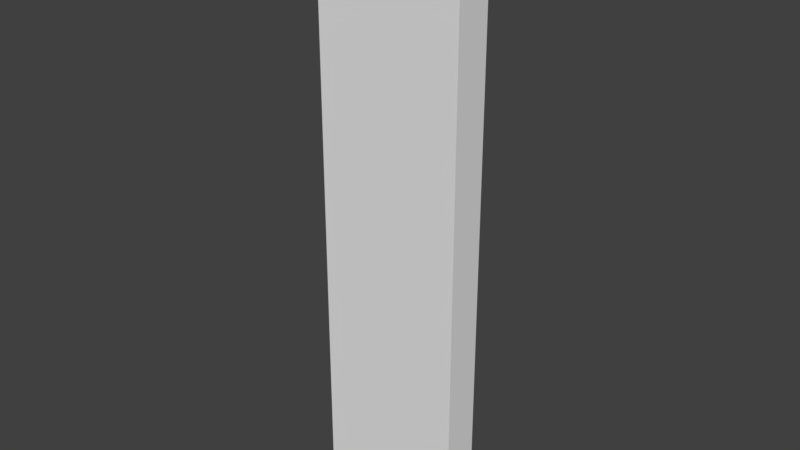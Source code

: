 # Source: LongPanel4.blend  (saved by Blender 2.78.0; exported with 4.5.12 LTS)
import bpy
from mathutils import Matrix  # noqa: F401  (used for matrix-valued properties, if any)

bpy.ops.wm.read_factory_settings(use_empty=True)
scene = bpy.context.scene
scene.name = 'Scene'

# ---- collections
col_collection_1 = bpy.data.collections.new('Collection 1'); scene.collection.children.link(col_collection_1)

# ---- world
world_world = bpy.data.worlds.new('World'); scene.world = world_world
world_world.color = (0.05088, 0.05088, 0.05088)
world_world.use_sun_shadow = False
world_world.sun_shadow_jitter_overblur = 0.0
world_world.cycles.sampling_method = 'MANUAL'

# ---- meshes
me_cube_001 = bpy.data.meshes.new('Cube.001')
me_cube_001.from_pydata([(0.0, 1.0, 0.0), (0.0, 2.384e-07, 0.0), (0.0, 1.0, 16.0), (0.0, 0.0, 16.0), (4.0, 1.0, 0.0), (4.0, 2.384e-07, 0.0), (4.0, 1.0, 16.0), (4.0, 0.0, 16.0)], [], [(0, 1, 3, 2), (2, 3, 7, 6), (6, 7, 5, 4), (4, 5, 1, 0), (2, 6, 4, 0), (7, 3, 1, 5)])
_k = set([(0, 1), (0, 2), (0, 4), (1, 3), (1, 5), (2, 3), (2, 6), (3, 7), (4, 5), (4, 6), (5, 7), (6, 7)])
me_cube_001.attributes.new('sharp_edge', 'BOOLEAN', 'EDGE').data.foreach_set('value', [ (min(e.vertices), max(e.vertices)) in _k for e in me_cube_001.edges])
_uv = me_cube_001.uv_layers.new(name='UVMap')
_uv.uv.foreach_set('vector', [0.01562, 0.0, 1.016, 0.0, 1.016, 16.0, 0.01562, 16.0, 0.0, 0.0, 1.0, 0.0, 1.0, 4.0, 0.0, 4.0, 0.01562, 0.0, 1.016, 0.0, 1.016, 16.0, 0.01562, 16.0, 0.0, 0.0, 1.0, 0.0, 1.0, 4.0, 0.0, 4.0, 0.0, 0.0, 4.0, 0.0, 4.0, 16.0, 0.0, 16.0, 0.0, 0.0, 4.0, 0.0, 4.0, 16.0, 0.0, 16.0])
me_cube_001.use_remesh_preserve_volume = False
me_cube_001.use_remesh_preserve_attributes = False
me_cube_001.use_mirror_vertex_groups = False
me_cube_001.update()

# ---- objects
ob_cube = bpy.data.objects.new('Cube', me_cube_001)

# ---- transforms, parenting, visibility, modifiers, constraints
ob_cube.location = (0.0, 0.0, 0.0)
ob_cube.lineart.crease_threshold = 0.0

# ---- collection membership
col_collection_1.objects.link(ob_cube)

# ---- scene / render settings (as saved in the file)
scene.frame_start = 1; scene.frame_end = 250; scene.frame_set(1)
scene.render.engine = 'BLENDER_EEVEE_NEXT'
scene.render.resolution_percentage = 50
scene.render.dither_intensity = 0.0
scene.cycles.use_denoising = False
scene.cycles.samples = 128
scene.cycles.sampling_pattern = 'TABULATED_SOBOL'
scene.cycles.light_sampling_threshold = 0.0
scene.cycles.use_adaptive_sampling = False
scene.cycles.use_light_tree = False
scene.cycles.blur_glossy = 0.0
scene.cycles.sample_clamp_indirect = 0.0
scene.view_settings.view_transform = 'Standard'
bpy.context.view_layer.update()

# ---- added for rendering (the .blend has no active camera and no usable light): camera, sun
cam_auto = bpy.data.cameras.new('AutoCamera')
cam_auto.lens = 50.0
cam_auto.sensor_width = 36.0
cam_auto.clip_end = 1000.0
ob_auto_camera = bpy.data.objects.new('AutoCamera', cam_auto)
scene.collection.objects.link(ob_auto_camera)
ob_auto_camera.location = (17.2872, -17.8447, 20.2298)
ob_auto_camera.rotation_euler = (1.09748, -7.21219e-08, 0.694738)
scene.camera = ob_auto_camera
light_auto_sun = bpy.data.lights.new('AutoSun', 'SUN')
light_auto_sun.energy = 3.0
light_auto_sun.angle = 0.0523599
ob_auto_sun = bpy.data.objects.new('AutoSun', light_auto_sun)
scene.collection.objects.link(ob_auto_sun)
ob_auto_sun.rotation_euler = (0.872665, 0.174533, 0.523599)
bpy.context.view_layer.update()
